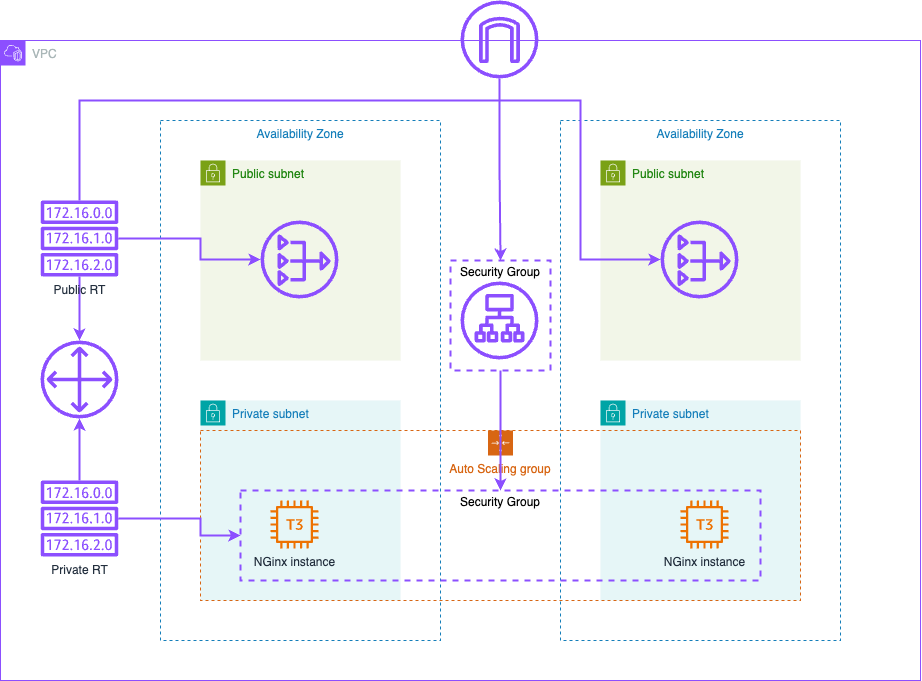

The diagram above was exported from draw.io. Its source (the exported page's mxGraphModel, read from the mxfile embedded in the PNG):
<mxGraphModel dx="1635" dy="986" grid="1" gridSize="10" guides="1" tooltips="1" connect="1" arrows="1" fold="1" page="1" pageScale="1" pageWidth="1169" pageHeight="827" math="0" shadow="0">
  <root>
    <mxCell id="0" />
    <mxCell id="w_7kSwii8N942SO7p9Np-38" value="VPC" style="locked=1;" parent="0" />
    <mxCell id="w_7kSwii8N942SO7p9Np-39" value="VPC" style="points=[[0,0],[0.25,0],[0.5,0],[0.75,0],[1,0],[1,0.25],[1,0.5],[1,0.75],[1,1],[0.75,1],[0.5,1],[0.25,1],[0,1],[0,0.75],[0,0.5],[0,0.25]];outlineConnect=0;gradientColor=none;html=1;whiteSpace=wrap;fontSize=12;fontStyle=0;container=1;pointerEvents=0;collapsible=0;recursiveResize=0;shape=mxgraph.aws4.group;grIcon=mxgraph.aws4.group_vpc2;strokeColor=#8C4FFF;fillColor=none;verticalAlign=top;align=left;spacingLeft=30;fontColor=#AAB7B8;dashed=0;" vertex="1" parent="w_7kSwii8N942SO7p9Np-38">
      <mxGeometry x="80" y="80" width="920" height="640" as="geometry" />
    </mxCell>
    <mxCell id="w_7kSwii8N942SO7p9Np-40" value="Availability Zone" style="fillColor=none;strokeColor=#147EBA;dashed=1;verticalAlign=top;fontStyle=0;fontColor=#147EBA;whiteSpace=wrap;html=1;" vertex="1" parent="w_7kSwii8N942SO7p9Np-39">
      <mxGeometry x="160" y="80" width="280" height="520" as="geometry" />
    </mxCell>
    <mxCell id="w_7kSwii8N942SO7p9Np-41" value="Availability Zone" style="fillColor=none;strokeColor=#147EBA;dashed=1;verticalAlign=top;fontStyle=0;fontColor=#147EBA;whiteSpace=wrap;html=1;" vertex="1" parent="w_7kSwii8N942SO7p9Np-39">
      <mxGeometry x="560" y="80" width="280" height="520" as="geometry" />
    </mxCell>
    <mxCell id="w_7kSwii8N942SO7p9Np-42" value="Public subnet" style="points=[[0,0],[0.25,0],[0.5,0],[0.75,0],[1,0],[1,0.25],[1,0.5],[1,0.75],[1,1],[0.75,1],[0.5,1],[0.25,1],[0,1],[0,0.75],[0,0.5],[0,0.25]];outlineConnect=0;gradientColor=none;html=1;whiteSpace=wrap;fontSize=12;fontStyle=0;container=1;pointerEvents=0;collapsible=0;recursiveResize=0;shape=mxgraph.aws4.group;grIcon=mxgraph.aws4.group_security_group;grStroke=0;strokeColor=#7AA116;fillColor=#F2F6E8;verticalAlign=top;align=left;spacingLeft=30;fontColor=#248814;dashed=0;" vertex="1" parent="w_7kSwii8N942SO7p9Np-39">
      <mxGeometry x="200" y="120" width="200" height="200" as="geometry" />
    </mxCell>
    <mxCell id="w_7kSwii8N942SO7p9Np-43" value="Public subnet" style="points=[[0,0],[0.25,0],[0.5,0],[0.75,0],[1,0],[1,0.25],[1,0.5],[1,0.75],[1,1],[0.75,1],[0.5,1],[0.25,1],[0,1],[0,0.75],[0,0.5],[0,0.25]];outlineConnect=0;gradientColor=none;html=1;whiteSpace=wrap;fontSize=12;fontStyle=0;container=1;pointerEvents=0;collapsible=0;recursiveResize=0;shape=mxgraph.aws4.group;grIcon=mxgraph.aws4.group_security_group;grStroke=0;strokeColor=#7AA116;fillColor=#F2F6E8;verticalAlign=top;align=left;spacingLeft=30;fontColor=#248814;dashed=0;" vertex="1" parent="w_7kSwii8N942SO7p9Np-39">
      <mxGeometry x="600" y="120" width="200" height="200" as="geometry" />
    </mxCell>
    <mxCell id="w_7kSwii8N942SO7p9Np-44" value="Private subnet" style="points=[[0,0],[0.25,0],[0.5,0],[0.75,0],[1,0],[1,0.25],[1,0.5],[1,0.75],[1,1],[0.75,1],[0.5,1],[0.25,1],[0,1],[0,0.75],[0,0.5],[0,0.25]];outlineConnect=0;gradientColor=none;html=1;whiteSpace=wrap;fontSize=12;fontStyle=0;container=1;pointerEvents=0;collapsible=0;recursiveResize=0;shape=mxgraph.aws4.group;grIcon=mxgraph.aws4.group_security_group;grStroke=0;strokeColor=#00A4A6;fillColor=#E6F6F7;verticalAlign=top;align=left;spacingLeft=30;fontColor=#147EBA;dashed=0;" vertex="1" parent="w_7kSwii8N942SO7p9Np-39">
      <mxGeometry x="200" y="360" width="200" height="200" as="geometry" />
    </mxCell>
    <mxCell id="w_7kSwii8N942SO7p9Np-45" value="Private subnet" style="points=[[0,0],[0.25,0],[0.5,0],[0.75,0],[1,0],[1,0.25],[1,0.5],[1,0.75],[1,1],[0.75,1],[0.5,1],[0.25,1],[0,1],[0,0.75],[0,0.5],[0,0.25]];outlineConnect=0;gradientColor=none;html=1;whiteSpace=wrap;fontSize=12;fontStyle=0;container=1;pointerEvents=0;collapsible=0;recursiveResize=0;shape=mxgraph.aws4.group;grIcon=mxgraph.aws4.group_security_group;grStroke=0;strokeColor=#00A4A6;fillColor=#E6F6F7;verticalAlign=top;align=left;spacingLeft=30;fontColor=#147EBA;dashed=0;" vertex="1" parent="w_7kSwii8N942SO7p9Np-39">
      <mxGeometry x="600" y="360" width="200" height="200" as="geometry" />
    </mxCell>
    <mxCell id="w_7kSwii8N942SO7p9Np-46" value="Computing" style="locked=1;" parent="0" />
    <mxCell id="w_7kSwii8N942SO7p9Np-49" value="Auto Scaling group" style="points=[[0,0],[0.25,0],[0.5,0],[0.75,0],[1,0],[1,0.25],[1,0.5],[1,0.75],[1,1],[0.75,1],[0.5,1],[0.25,1],[0,1],[0,0.75],[0,0.5],[0,0.25]];outlineConnect=0;gradientColor=none;html=1;whiteSpace=wrap;fontSize=12;fontStyle=0;container=1;pointerEvents=0;collapsible=0;recursiveResize=0;shape=mxgraph.aws4.groupCenter;grIcon=mxgraph.aws4.group_auto_scaling_group;grStroke=1;strokeColor=#D86613;fillColor=none;verticalAlign=top;align=center;fontColor=#D86613;dashed=1;spacingTop=25;" vertex="1" parent="w_7kSwii8N942SO7p9Np-46">
      <mxGeometry x="280" y="470" width="600" height="170" as="geometry" />
    </mxCell>
    <mxCell id="w_7kSwii8N942SO7p9Np-50" value="NGinx instance" style="sketch=0;outlineConnect=0;fontColor=#232F3E;gradientColor=none;fillColor=#ED7100;strokeColor=none;dashed=0;verticalLabelPosition=bottom;verticalAlign=top;align=center;html=1;fontSize=12;fontStyle=0;aspect=fixed;pointerEvents=1;shape=mxgraph.aws4.t3_instance;" vertex="1" parent="w_7kSwii8N942SO7p9Np-49">
      <mxGeometry x="70" y="70" width="48" height="48" as="geometry" />
    </mxCell>
    <mxCell id="w_7kSwii8N942SO7p9Np-51" value="NGinx instance" style="sketch=0;outlineConnect=0;fontColor=#232F3E;gradientColor=none;fillColor=#ED7100;strokeColor=none;dashed=0;verticalLabelPosition=bottom;verticalAlign=top;align=center;html=1;fontSize=12;fontStyle=0;aspect=fixed;pointerEvents=1;shape=mxgraph.aws4.t3_instance;" vertex="1" parent="w_7kSwii8N942SO7p9Np-49">
      <mxGeometry x="480" y="70" width="48" height="48" as="geometry" />
    </mxCell>
    <mxCell id="w_7kSwii8N942SO7p9Np-52" value="Networking" style="locked=1;" parent="0" />
    <mxCell id="w_7kSwii8N942SO7p9Np-62" style="edgeStyle=orthogonalEdgeStyle;rounded=0;orthogonalLoop=1;jettySize=auto;html=1;strokeColor=#8C4FFF;strokeWidth=2;" edge="1" parent="w_7kSwii8N942SO7p9Np-52" source="w_7kSwii8N942SO7p9Np-53" target="w_7kSwii8N942SO7p9Np-61">
      <mxGeometry relative="1" as="geometry" />
    </mxCell>
    <mxCell id="w_7kSwii8N942SO7p9Np-53" value="" style="sketch=0;outlineConnect=0;fontColor=#232F3E;gradientColor=none;fillColor=#8C4FFF;strokeColor=none;dashed=0;verticalLabelPosition=bottom;verticalAlign=top;align=center;html=1;fontSize=12;fontStyle=0;aspect=fixed;pointerEvents=1;shape=mxgraph.aws4.internet_gateway;" vertex="1" parent="w_7kSwii8N942SO7p9Np-52">
      <mxGeometry x="540" y="40" width="78" height="78" as="geometry" />
    </mxCell>
    <mxCell id="w_7kSwii8N942SO7p9Np-54" value="" style="sketch=0;outlineConnect=0;fontColor=#232F3E;gradientColor=none;fillColor=#8C4FFF;strokeColor=none;dashed=0;verticalLabelPosition=bottom;verticalAlign=top;align=center;html=1;fontSize=12;fontStyle=0;aspect=fixed;pointerEvents=1;shape=mxgraph.aws4.nat_gateway;" vertex="1" parent="w_7kSwii8N942SO7p9Np-52">
      <mxGeometry x="340" y="260" width="78" height="78" as="geometry" />
    </mxCell>
    <mxCell id="w_7kSwii8N942SO7p9Np-55" value="" style="sketch=0;outlineConnect=0;fontColor=#232F3E;gradientColor=none;fillColor=#8C4FFF;strokeColor=none;dashed=0;verticalLabelPosition=bottom;verticalAlign=top;align=center;html=1;fontSize=12;fontStyle=0;aspect=fixed;pointerEvents=1;shape=mxgraph.aws4.nat_gateway;" vertex="1" parent="w_7kSwii8N942SO7p9Np-52">
      <mxGeometry x="740" y="260" width="78" height="78" as="geometry" />
    </mxCell>
    <mxCell id="w_7kSwii8N942SO7p9Np-56" value="" style="sketch=0;outlineConnect=0;fontColor=#232F3E;gradientColor=none;fillColor=#8C4FFF;strokeColor=none;dashed=0;verticalLabelPosition=bottom;verticalAlign=top;align=center;html=1;fontSize=12;fontStyle=0;aspect=fixed;pointerEvents=1;shape=mxgraph.aws4.application_load_balancer;" vertex="1" parent="w_7kSwii8N942SO7p9Np-52">
      <mxGeometry x="540" y="321" width="78" height="78" as="geometry" />
    </mxCell>
    <mxCell id="w_7kSwii8N942SO7p9Np-57" value="" style="sketch=0;outlineConnect=0;fontColor=#232F3E;gradientColor=none;fillColor=#8C4FFF;strokeColor=none;dashed=0;verticalLabelPosition=bottom;verticalAlign=top;align=center;html=1;fontSize=12;fontStyle=0;aspect=fixed;pointerEvents=1;shape=mxgraph.aws4.customer_gateway;" vertex="1" parent="w_7kSwii8N942SO7p9Np-52">
      <mxGeometry x="120" y="380" width="78" height="78" as="geometry" />
    </mxCell>
    <mxCell id="w_7kSwii8N942SO7p9Np-66" style="edgeStyle=orthogonalEdgeStyle;rounded=0;orthogonalLoop=1;jettySize=auto;html=1;strokeColor=#8C4FFF;strokeWidth=2;" edge="1" parent="w_7kSwii8N942SO7p9Np-52" source="w_7kSwii8N942SO7p9Np-58" target="w_7kSwii8N942SO7p9Np-54">
      <mxGeometry relative="1" as="geometry">
        <Array as="points">
          <mxPoint x="280" y="278" />
          <mxPoint x="280" y="299" />
        </Array>
      </mxGeometry>
    </mxCell>
    <mxCell id="w_7kSwii8N942SO7p9Np-67" style="edgeStyle=orthogonalEdgeStyle;rounded=0;orthogonalLoop=1;jettySize=auto;html=1;strokeColor=#8C4FFF;strokeWidth=2;" edge="1" parent="w_7kSwii8N942SO7p9Np-52" source="w_7kSwii8N942SO7p9Np-58" target="w_7kSwii8N942SO7p9Np-55">
      <mxGeometry relative="1" as="geometry">
        <Array as="points">
          <mxPoint x="159" y="140" />
          <mxPoint x="660" y="140" />
          <mxPoint x="660" y="299" />
        </Array>
      </mxGeometry>
    </mxCell>
    <mxCell id="w_7kSwii8N942SO7p9Np-68" style="edgeStyle=orthogonalEdgeStyle;rounded=0;orthogonalLoop=1;jettySize=auto;html=1;strokeColor=#8C4FFF;strokeWidth=2;" edge="1" parent="w_7kSwii8N942SO7p9Np-52" source="w_7kSwii8N942SO7p9Np-58" target="w_7kSwii8N942SO7p9Np-57">
      <mxGeometry relative="1" as="geometry" />
    </mxCell>
    <mxCell id="w_7kSwii8N942SO7p9Np-58" value="Public RT" style="sketch=0;outlineConnect=0;fontColor=#232F3E;gradientColor=none;fillColor=#8C4FFF;strokeColor=none;dashed=0;verticalLabelPosition=bottom;verticalAlign=top;align=center;html=1;fontSize=12;fontStyle=0;aspect=fixed;pointerEvents=1;shape=mxgraph.aws4.route_table;" vertex="1" parent="w_7kSwii8N942SO7p9Np-52">
      <mxGeometry x="120" y="240" width="78" height="76" as="geometry" />
    </mxCell>
    <mxCell id="w_7kSwii8N942SO7p9Np-69" style="edgeStyle=orthogonalEdgeStyle;rounded=0;orthogonalLoop=1;jettySize=auto;html=1;strokeColor=#8C4FFF;strokeWidth=2;" edge="1" parent="w_7kSwii8N942SO7p9Np-52" source="w_7kSwii8N942SO7p9Np-59" target="w_7kSwii8N942SO7p9Np-57">
      <mxGeometry relative="1" as="geometry" />
    </mxCell>
    <mxCell id="w_7kSwii8N942SO7p9Np-70" style="edgeStyle=orthogonalEdgeStyle;rounded=0;orthogonalLoop=1;jettySize=auto;html=1;strokeWidth=2;strokeColor=#8C4FFF;" edge="1" parent="w_7kSwii8N942SO7p9Np-52" source="w_7kSwii8N942SO7p9Np-59" target="w_7kSwii8N942SO7p9Np-60">
      <mxGeometry relative="1" as="geometry">
        <Array as="points">
          <mxPoint x="280" y="558" />
          <mxPoint x="280" y="575" />
        </Array>
      </mxGeometry>
    </mxCell>
    <mxCell id="w_7kSwii8N942SO7p9Np-59" value="Private RT" style="sketch=0;outlineConnect=0;fontColor=#232F3E;gradientColor=none;fillColor=#8C4FFF;strokeColor=none;dashed=0;verticalLabelPosition=bottom;verticalAlign=top;align=center;html=1;fontSize=12;fontStyle=0;aspect=fixed;pointerEvents=1;shape=mxgraph.aws4.route_table;" vertex="1" parent="w_7kSwii8N942SO7p9Np-52">
      <mxGeometry x="120" y="520" width="78" height="76" as="geometry" />
    </mxCell>
    <mxCell id="w_7kSwii8N942SO7p9Np-60" value="Security Group" style="fontStyle=0;verticalAlign=top;align=center;spacingTop=-2;fillColor=none;rounded=0;whiteSpace=wrap;html=1;strokeColor=#8C4FFF;strokeWidth=2;dashed=1;container=1;collapsible=0;expand=0;recursiveResize=0;" vertex="1" parent="w_7kSwii8N942SO7p9Np-52">
      <mxGeometry x="320" y="530" width="520" height="90" as="geometry" />
    </mxCell>
    <mxCell id="w_7kSwii8N942SO7p9Np-65" style="edgeStyle=orthogonalEdgeStyle;rounded=0;orthogonalLoop=1;jettySize=auto;html=1;strokeColor=#8C4FFF;strokeWidth=2;" edge="1" parent="w_7kSwii8N942SO7p9Np-52" source="w_7kSwii8N942SO7p9Np-61" target="w_7kSwii8N942SO7p9Np-60">
      <mxGeometry relative="1" as="geometry" />
    </mxCell>
    <mxCell id="w_7kSwii8N942SO7p9Np-61" value="Security Group" style="fontStyle=0;verticalAlign=top;align=center;spacingTop=-2;fillColor=none;rounded=0;whiteSpace=wrap;html=1;strokeColor=#8C4FFF;strokeWidth=2;dashed=1;container=1;collapsible=0;expand=0;recursiveResize=0;" vertex="1" parent="w_7kSwii8N942SO7p9Np-52">
      <mxGeometry x="530" y="300" width="100" height="110" as="geometry" />
    </mxCell>
    <mxCell id="w_7kSwii8N942SO7p9Np-37" style="locked=1;" parent="0" />
  </root>
</mxGraphModel>